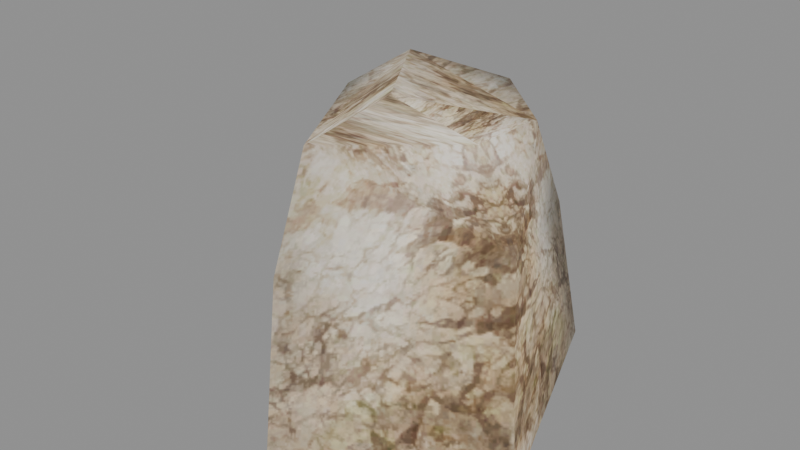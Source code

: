 # Source: rock60_m.blend  (saved by Blender 5.2.45; exported with 4.5.12 LTS)
import bpy
from mathutils import Matrix  # noqa: F401  (used for matrix-valued properties, if any)

bpy.ops.wm.read_factory_settings(use_empty=True)
scene = bpy.context.scene
scene.name = 'Scene'

# ---- collections
col_rock60_m = bpy.data.collections.new('rock60_m'); scene.collection.children.link(col_rock60_m)

# ---- images (referenced by path relative to the original .blend; pixels are not part of the script)
import os
ASSET_DIR = os.environ.get("B2B_ASSET_DIR", "")  # directory of the original .blend (textures are referenced by path, not embedded)
HERE = os.path.dirname(os.path.abspath(__file__))  # packed textures are extracted next to this script under _unpacked/

def load_image(name, relpath, width, height, colorspace="sRGB"):
    """Load a texture the original file referenced (path relative to the .blend, or extracted next to this script)."""
    p = next((c for c in (os.path.join(HERE, relpath), os.path.join(ASSET_DIR, relpath)) if relpath and os.path.exists(c)), "")
    if p:
        img = bpy.data.images.load(p, check_existing=True)
        img.name = name
    else:  # same state as the original file: an image datablock whose file is absent (Cycles renders it pink)
        img = bpy.data.images.new(name, width, height)
        img.source = "FILE"
        img.filepath = "//" + (relpath or name)
    img.colorspace_settings.name = colorspace
    return img
img_rock60_m_rock_dds = load_image('rock60_m_rock.dds', '_unpacked/texture_0.7ce02931.png', 256, 256, 'sRGB')

# ---- materials (node trees are filled in below, after node groups)
mat_rock60_m_mat_0 = bpy.data.materials.new('rock60_m_mat_0')

# ---- material node trees
mat_rock60_m_mat_0.use_nodes = True; mat_rock60_m_mat_0.node_tree.nodes.clear()
_N = mat_rock60_m_mat_0.node_tree.nodes; _L = mat_rock60_m_mat_0.node_tree.links
n0 = _N.new('ShaderNodeBsdfPrincipled'); n0.name = 'Principled BSDF'; n0.location = (-200, 100)
n0.inputs[2].default_value = 0.8
n0.inputs[10].default_value = 0.005
n1 = _N.new('ShaderNodeOutputMaterial'); n1.name = 'Material Output'; n1.location = (200, 100)
n2 = _N.new('ShaderNodeTexImage'); n2.name = 'Image Texture'; n2.location = (0, 0)
n2.image = img_rock60_m_rock_dds
_L.new(n0.outputs[0], n1.inputs[0])
_L.new(n2.outputs[0], n0.inputs[0])
_L.new(n2.outputs[1], n0.inputs[4])
n1.is_active_output = True

# ---- meshes
me_rock60_m_mesh_0 = bpy.data.meshes.new('rock60_m_mesh_0')
me_rock60_m_mesh_0.from_pydata([(1.191, 3.04, 2.708), (1.158, 4.157, -0.8349), (-4.298, 1.094, -0.863), (-2.693, 0.5799, 2.386), (-0.526, -3.0, 3.014), (-0.5377, -3.463, -0.9319), (2.994, -1.185, 3.872), (3.094, -1.002, -0.8896), (-1.65, 0.1431, 5.287), (-0.3738, -2.322, 5.21), (0.9648, 1.452, 5.609), (2.184, 0.4857, 5.43), (2.14, -1.059, 5.489), (2.184, 0.4857, 5.43), (-0.1462, 0.07353, 6.252), (0.8032, -1.579, 6.131), (0.8032, -1.579, 6.131), (-0.1462, 0.07353, 6.252), (-0.1462, 0.07353, 6.252), (0.8032, -1.579, 6.131)], [], [(0, 1, 2), (2, 3, 0), (4, 3, 2), (2, 5, 4), (6, 7, 1), (0, 3, 8), (6, 4, 5), (3, 4, 9), (9, 8, 3), (9, 4, 6), (1, 0, 6), (5, 7, 6), (8, 10, 0), (6, 0, 11), (6, 12, 9), (13, 14, 15), (0, 10, 11), (11, 12, 6), (9, 16, 17), (15, 12, 11), (17, 8, 9), (17, 10, 8), (11, 10, 18), (19, 9, 12)])
me_rock60_m_mesh_0.polygons.foreach_set('use_smooth', [True] * 24)
_uv = me_rock60_m_mesh_0.uv_layers.new(name='UVMap')
_uv.uv.foreach_set('vector', [0.252, 0.4977, 0.252, 0.01078, 0.7428, 0.01078, 0.7428, 0.01078, 0.7428, 0.4977, 0.252, 0.4977, 0.252, 0.4977, 0.7428, 0.4977, 0.7428, 0.01078, 0.7428, 0.01078, 0.252, 0.01078, 0.252, 0.4977, 0.7428, 0.4977, 0.7428, 0.01078, 0.252, 0.01078, 0.252, 0.4977, 0.7428, 0.4977, 0.7428, 0.8044, 0.7428, 0.4977, 0.252, 0.4977, 0.252, 0.01078, 0.7428, 0.4977, 0.252, 0.4977, 0.252, 0.8044, 0.252, 0.8044, 0.7428, 0.8044, 0.7428, 0.4977, 0.252, 0.8044, 0.252, 0.4977, 0.7428, 0.4977, 0.252, 0.01078, 0.252, 0.4977, 0.7428, 0.4977, 0.252, 0.01078, 0.7428, 0.01078, 0.7428, 0.4977, 0.7428, 0.8044, 0.252, 0.8044, 0.252, 0.4977, 0.7428, 0.4977, 0.252, 0.4977, 0.4974, 0.8044, 0.7428, 0.4977, 0.7428, 0.8044, 0.252, 0.8044, 0.7428, 0.2523, 0.4974, 0.006942, 0.9881, 0.006942, 0.252, 0.4977, 0.252, 0.8044, 0.4974, 0.8044, 0.4974, 0.8044, 0.7428, 0.8044, 0.7428, 0.4977, 0.252, 0.8044, 0.1294, 0.9845, 0.8654, 0.9845, 0.9881, 0.006942, 0.7428, 0.8044, 0.4974, 0.8044, 0.8654, 0.9845, 0.7428, 0.8044, 0.252, 0.8044, 0.8654, 0.9845, 0.252, 0.8044, 0.7428, 0.8044, 0.4974, 0.8044, 0.252, 0.8044, 0.01052, 0.9845, 0.9843, 0.9845, 0.252, 0.8044, 0.7428, 0.8044])
me_rock60_m_mesh_0.materials.append(mat_rock60_m_mat_0)
me_rock60_m_mesh_0.update()
me_rock60_m_mesh_0.normals_split_custom_set([tuple(v) for v in zip(*[iter([0.08805, 0.9205, 0.3807, 0.6339, 0.7477, 0.1978, -0.9089, 0.1859, 0.3732, -0.9089, 0.1859, 0.3732, -0.9239, 0.04779, 0.3797, 0.08805, 0.9205, 0.3807, -0.4222, -0.8703, 0.2537, -0.9239, 0.04779, 0.3797, -0.9089, 0.1859, 0.3732, -0.9089, 0.1859, 0.3732, 0.09618, -0.9931, 0.06745, -0.4222, -0.8703, 0.2537, 0.8993, -0.3827, 0.2117, 0.9528, -0.3034, 0.008214, 0.6339, 0.7477, 0.1978, 0.08805, 0.9205, 0.3807, -0.9239, 0.04779, 0.3797, -0.6853, 0.3689, 0.6279, 0.8993, -0.3827, 0.2117, -0.4222, -0.8703, 0.2537, 0.09618, -0.9931, 0.06745, -0.9239, 0.04779, 0.3797, -0.4222, -0.8703, 0.2537, -0.3618, -0.7315, 0.578, -0.3618, -0.7315, 0.578, -0.6853, 0.3689, 0.6279, -0.9239, 0.04779, 0.3797, -0.3618, -0.7315, 0.578, -0.4222, -0.8703, 0.2537, 0.8993, -0.3827, 0.2117, 0.6339, 0.7477, 0.1978, 0.08805, 0.9205, 0.3807, 0.8993, -0.3827, 0.2117, 0.09618, -0.9931, 0.06745, 0.9528, -0.3034, 0.008214, 0.8993, -0.3827, 0.2117, -0.6853, 0.3689, 0.6279, 0.1426, 0.8212, 0.5525, 0.08805, 0.9205, 0.3807, 0.8993, -0.3827, 0.2117, 0.08805, 0.9205, 0.3807, 0.7311, 0.3467, 0.5876, 0.8993, -0.3827, 0.2117, 0.5099, -0.4906, 0.7067, -0.3618, -0.7315, 0.578, 0.7311, 0.3467, 0.5876, -0.08825, 0.1799, 0.9797, 0.06699, -0.2981, 0.9522, 0.08805, 0.9205, 0.3807, 0.1426, 0.8212, 0.5525, 0.7311, 0.3467, 0.5876, 0.7311, 0.3467, 0.5876, 0.5099, -0.4906, 0.7067, 0.8993, -0.3827, 0.2117, -0.3618, -0.7315, 0.578, 0.06703, -0.2981, 0.9522, -0.08828, 0.18, 0.9797, 0.06702, -0.2981, 0.9522, 0.5099, -0.4906, 0.7067, 0.7311, 0.3467, 0.5876, -0.08828, 0.18, 0.9797, -0.6853, 0.3689, 0.6279, -0.3618, -0.7315, 0.578, -0.08828, 0.18, 0.9797, 0.1426, 0.8212, 0.5525, -0.6853, 0.3689, 0.6279, 0.7311, 0.3467, 0.5876, 0.1426, 0.8212, 0.5525, -0.08824, 0.1799, 0.9797, 0.06702, -0.2981, 0.9522, -0.3618, -0.7315, 0.578, 0.5099, -0.4906, 0.7067])] * 3)])
arm_rock60_m_skeleton = bpy.data.armatures.new('rock60_m_skeleton')  # bones are not reproduced

# ---- objects
ob_rock60_m_rig = bpy.data.objects.new('rock60_m_rig', arm_rock60_m_skeleton)
ob_rock60_m_mesh_0 = bpy.data.objects.new('rock60_m_mesh_0', me_rock60_m_mesh_0)

# ---- transforms, parenting, visibility, modifiers, constraints
ob_rock60_m_rig.location = (0.0, 0.0, 0.0)
ob_rock60_m_rig.show_in_front = True
ob_rock60_m_mesh_0.parent = ob_rock60_m_rig
ob_rock60_m_mesh_0.location = (0.0, 0.0, 0.0)
_vg = ob_rock60_m_mesh_0.vertex_groups.new(name='cube23')
_vg.add([0, 1, 2, 3, 4, 5, 6, 7, 8, 9, 10, 11, 12, 13, 14, 15, 16, 17, 18, 19], 1.0, 'REPLACE')
_m = ob_rock60_m_mesh_0.modifiers.new('FEZ skin', 'ARMATURE')
_m.object = ob_rock60_m_rig

# ---- collection membership
scene.collection.objects.link(ob_rock60_m_rig)
col_rock60_m.objects.link(ob_rock60_m_mesh_0)

# ---- scene / render settings (as saved in the file)
scene.frame_start = 1; scene.frame_end = 250; scene.frame_set(1)
scene.render.engine = 'BLENDER_EEVEE_NEXT'
scene.render.bake_bias = 0.0
scene.render.bake_samples = 0
scene.render.compositor_device = 'GPU'
scene.eevee.use_volume_custom_range = False
scene.eevee.fast_gi_thickness_near = 0.1
scene.eevee.fast_gi_thickness_far = 0.0
scene.eevee.ray_tracing_options.screen_trace_thickness = 0.1
bpy.context.view_layer.update()

# ---- added for rendering (the .blend has no active camera and no usable light): camera, sun + grey world if the file has none
cam_auto = bpy.data.cameras.new('AutoCamera')
cam_auto.lens = 50.0
cam_auto.sensor_width = 36.0
cam_auto.clip_end = 1000.0
ob_auto_camera = bpy.data.objects.new('AutoCamera', cam_auto)
scene.collection.objects.link(ob_auto_camera)
ob_auto_camera.location = (11.2577, -13.8848, 12.1482)
ob_auto_camera.rotation_euler = (1.09748, -7.21219e-08, 0.694738)
scene.camera = ob_auto_camera
light_auto_sun = bpy.data.lights.new('AutoSun', 'SUN')
light_auto_sun.energy = 3.0
light_auto_sun.angle = 0.0523599
ob_auto_sun = bpy.data.objects.new('AutoSun', light_auto_sun)
scene.collection.objects.link(ob_auto_sun)
ob_auto_sun.rotation_euler = (0.872665, 0.174533, 0.523599)
if scene.world is None:
    world_auto = bpy.data.worlds.new('AutoWorld')
    world_auto.color = (0.3, 0.3, 0.3)
    scene.world = world_auto
bpy.context.view_layer.update()
